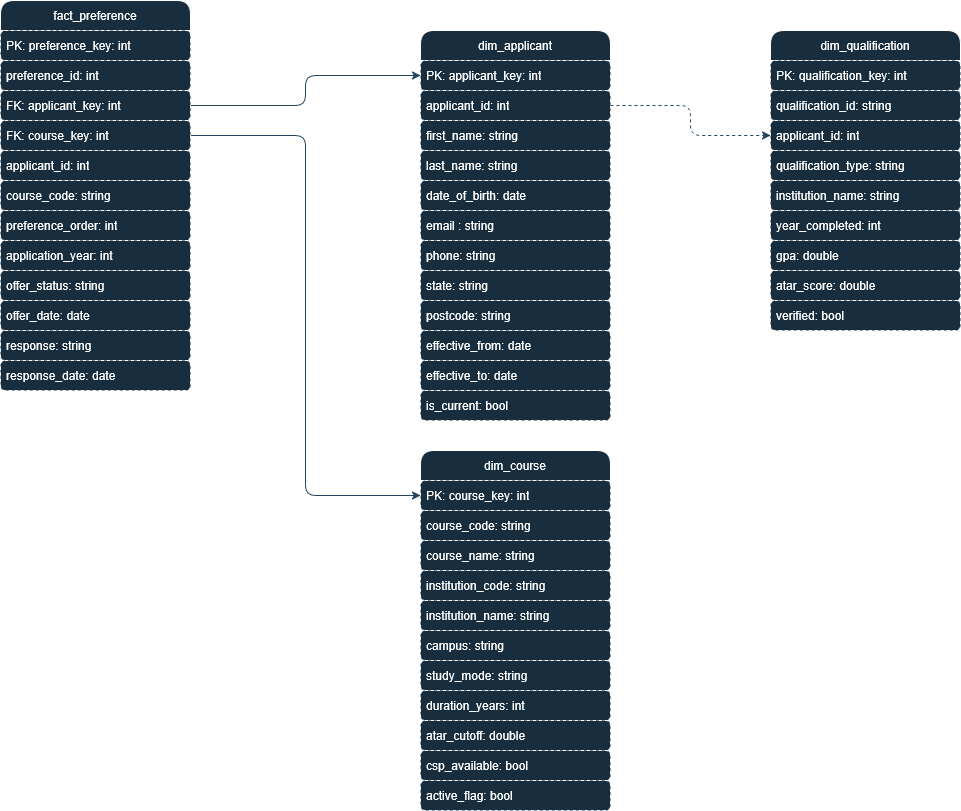

The diagram above was exported from draw.io. Its source (the exported page's mxGraphModel, read from the mxfile embedded in the PNG):
<mxGraphModel dx="1551" dy="843" grid="1" gridSize="10" guides="1" tooltips="1" connect="1" arrows="1" fold="1" page="1" pageScale="1" pageWidth="850" pageHeight="1100" math="0" shadow="0">
  <root>
    <mxCell id="0" />
    <mxCell id="1" parent="0" />
    <mxCell id="v5gbZDv7AFqr_LT_mRyX-1" parent="1" style="swimlane;fontStyle=0;childLayout=stackLayout;horizontal=1;startSize=30;horizontalStack=0;resizeParent=1;resizeParentMax=0;resizeLast=0;collapsible=1;marginBottom=0;whiteSpace=wrap;html=1;rounded=1;labelBackgroundColor=none;fillColor=#182E3E;strokeColor=#FFFFFF;fontColor=#FFFFFF;" value="&lt;div&gt;dim_applicant&lt;/div&gt;" vertex="1">
      <mxGeometry height="390" width="190" x="470" y="60" as="geometry" />
    </mxCell>
    <mxCell id="v5gbZDv7AFqr_LT_mRyX-2" parent="v5gbZDv7AFqr_LT_mRyX-1" style="text;strokeColor=#FFFFFF;fillColor=#182E3E;align=left;verticalAlign=middle;spacingLeft=4;spacingRight=4;overflow=hidden;points=[[0,0.5],[1,0.5]];portConstraint=eastwest;rotatable=0;whiteSpace=wrap;html=1;dashed=1;rounded=1;labelBackgroundColor=none;fontColor=#FFFFFF;" value="PK:&amp;nbsp;applicant_key: int" vertex="1">
      <mxGeometry height="30" width="190" y="30" as="geometry" />
    </mxCell>
    <mxCell id="v5gbZDv7AFqr_LT_mRyX-3" parent="v5gbZDv7AFqr_LT_mRyX-1" style="text;strokeColor=#FFFFFF;fillColor=#182E3E;align=left;verticalAlign=middle;spacingLeft=4;spacingRight=4;overflow=hidden;points=[[0,0.5],[1,0.5]];portConstraint=eastwest;rotatable=0;whiteSpace=wrap;html=1;dashed=1;rounded=1;labelBackgroundColor=none;fontColor=#FFFFFF;" value="&lt;div&gt;applicant_id: int&lt;/div&gt;" vertex="1">
      <mxGeometry height="30" width="190" y="60" as="geometry" />
    </mxCell>
    <mxCell id="v5gbZDv7AFqr_LT_mRyX-4" parent="v5gbZDv7AFqr_LT_mRyX-1" style="text;strokeColor=#FFFFFF;fillColor=#182E3E;align=left;verticalAlign=middle;spacingLeft=4;spacingRight=4;overflow=hidden;points=[[0,0.5],[1,0.5]];portConstraint=eastwest;rotatable=0;whiteSpace=wrap;html=1;dashed=1;rounded=1;labelBackgroundColor=none;fontColor=#FFFFFF;" value="first_name: string" vertex="1">
      <mxGeometry height="30" width="190" y="90" as="geometry" />
    </mxCell>
    <mxCell id="v5gbZDv7AFqr_LT_mRyX-9" parent="v5gbZDv7AFqr_LT_mRyX-1" style="text;strokeColor=#FFFFFF;fillColor=#182E3E;align=left;verticalAlign=middle;spacingLeft=4;spacingRight=4;overflow=hidden;points=[[0,0.5],[1,0.5]];portConstraint=eastwest;rotatable=0;whiteSpace=wrap;html=1;dashed=1;rounded=1;labelBackgroundColor=none;fontColor=#FFFFFF;" value="last_name: string" vertex="1">
      <mxGeometry height="30" width="190" y="120" as="geometry" />
    </mxCell>
    <mxCell id="v5gbZDv7AFqr_LT_mRyX-10" parent="v5gbZDv7AFqr_LT_mRyX-1" style="text;strokeColor=#FFFFFF;fillColor=#182E3E;align=left;verticalAlign=middle;spacingLeft=4;spacingRight=4;overflow=hidden;points=[[0,0.5],[1,0.5]];portConstraint=eastwest;rotatable=0;whiteSpace=wrap;html=1;dashed=1;rounded=1;labelBackgroundColor=none;fontColor=#FFFFFF;" value="date_of_birth: date" vertex="1">
      <mxGeometry height="30" width="190" y="150" as="geometry" />
    </mxCell>
    <mxCell id="v5gbZDv7AFqr_LT_mRyX-11" parent="v5gbZDv7AFqr_LT_mRyX-1" style="text;strokeColor=#FFFFFF;fillColor=#182E3E;align=left;verticalAlign=middle;spacingLeft=4;spacingRight=4;overflow=hidden;points=[[0,0.5],[1,0.5]];portConstraint=eastwest;rotatable=0;whiteSpace=wrap;html=1;dashed=1;rounded=1;labelBackgroundColor=none;fontColor=#FFFFFF;" value="email : string" vertex="1">
      <mxGeometry height="30" width="190" y="180" as="geometry" />
    </mxCell>
    <mxCell id="v5gbZDv7AFqr_LT_mRyX-12" parent="v5gbZDv7AFqr_LT_mRyX-1" style="text;strokeColor=#FFFFFF;fillColor=#182E3E;align=left;verticalAlign=middle;spacingLeft=4;spacingRight=4;overflow=hidden;points=[[0,0.5],[1,0.5]];portConstraint=eastwest;rotatable=0;whiteSpace=wrap;html=1;dashed=1;rounded=1;labelBackgroundColor=none;fontColor=#FFFFFF;" value="phone: string" vertex="1">
      <mxGeometry height="30" width="190" y="210" as="geometry" />
    </mxCell>
    <mxCell id="v5gbZDv7AFqr_LT_mRyX-13" parent="v5gbZDv7AFqr_LT_mRyX-1" style="text;strokeColor=#FFFFFF;fillColor=#182E3E;align=left;verticalAlign=middle;spacingLeft=4;spacingRight=4;overflow=hidden;points=[[0,0.5],[1,0.5]];portConstraint=eastwest;rotatable=0;whiteSpace=wrap;html=1;dashed=1;rounded=1;labelBackgroundColor=none;fontColor=#FFFFFF;" value="state: string" vertex="1">
      <mxGeometry height="30" width="190" y="240" as="geometry" />
    </mxCell>
    <mxCell id="v5gbZDv7AFqr_LT_mRyX-14" parent="v5gbZDv7AFqr_LT_mRyX-1" style="text;strokeColor=#FFFFFF;fillColor=#182E3E;align=left;verticalAlign=middle;spacingLeft=4;spacingRight=4;overflow=hidden;points=[[0,0.5],[1,0.5]];portConstraint=eastwest;rotatable=0;whiteSpace=wrap;html=1;dashed=1;rounded=1;labelBackgroundColor=none;fontColor=#FFFFFF;" value="postcode: string" vertex="1">
      <mxGeometry height="30" width="190" y="270" as="geometry" />
    </mxCell>
    <mxCell id="v5gbZDv7AFqr_LT_mRyX-15" parent="v5gbZDv7AFqr_LT_mRyX-1" style="text;strokeColor=#FFFFFF;fillColor=#182E3E;align=left;verticalAlign=middle;spacingLeft=4;spacingRight=4;overflow=hidden;points=[[0,0.5],[1,0.5]];portConstraint=eastwest;rotatable=0;whiteSpace=wrap;html=1;dashed=1;rounded=1;labelBackgroundColor=none;fontColor=#FFFFFF;" value="effective_from: date" vertex="1">
      <mxGeometry height="30" width="190" y="300" as="geometry" />
    </mxCell>
    <mxCell id="v5gbZDv7AFqr_LT_mRyX-16" parent="v5gbZDv7AFqr_LT_mRyX-1" style="text;strokeColor=#FFFFFF;fillColor=#182E3E;align=left;verticalAlign=middle;spacingLeft=4;spacingRight=4;overflow=hidden;points=[[0,0.5],[1,0.5]];portConstraint=eastwest;rotatable=0;whiteSpace=wrap;html=1;dashed=1;rounded=1;labelBackgroundColor=none;fontColor=#FFFFFF;" value="effective_to: date" vertex="1">
      <mxGeometry height="30" width="190" y="330" as="geometry" />
    </mxCell>
    <mxCell id="v5gbZDv7AFqr_LT_mRyX-17" parent="v5gbZDv7AFqr_LT_mRyX-1" style="text;strokeColor=#FFFFFF;fillColor=#182E3E;align=left;verticalAlign=middle;spacingLeft=4;spacingRight=4;overflow=hidden;points=[[0,0.5],[1,0.5]];portConstraint=eastwest;rotatable=0;whiteSpace=wrap;html=1;dashed=1;rounded=1;labelBackgroundColor=none;fontColor=#FFFFFF;" value="is_current: bool" vertex="1">
      <mxGeometry height="30" width="190" y="360" as="geometry" />
    </mxCell>
    <mxCell id="v5gbZDv7AFqr_LT_mRyX-18" parent="1" style="swimlane;fontStyle=0;childLayout=stackLayout;horizontal=1;startSize=30;horizontalStack=0;resizeParent=1;resizeParentMax=0;resizeLast=0;collapsible=1;marginBottom=0;whiteSpace=wrap;html=1;fillColor=#182E3E;rounded=1;labelBackgroundColor=none;strokeColor=#FFFFFF;fontColor=#FFFFFF;" value="dim_course" vertex="1">
      <mxGeometry height="360" width="190" x="470" y="480" as="geometry" />
    </mxCell>
    <mxCell id="v5gbZDv7AFqr_LT_mRyX-19" parent="v5gbZDv7AFqr_LT_mRyX-18" style="text;strokeColor=#FFFFFF;fillColor=#182E3E;align=left;verticalAlign=middle;spacingLeft=4;spacingRight=4;overflow=hidden;points=[[0,0.5],[1,0.5]];portConstraint=eastwest;rotatable=0;whiteSpace=wrap;html=1;dashed=1;rounded=1;labelBackgroundColor=none;fontColor=#FFFFFF;" value="PK: course_key: int" vertex="1">
      <mxGeometry height="30" width="190" y="30" as="geometry" />
    </mxCell>
    <mxCell id="v5gbZDv7AFqr_LT_mRyX-20" parent="v5gbZDv7AFqr_LT_mRyX-18" style="text;strokeColor=#FFFFFF;fillColor=#182E3E;align=left;verticalAlign=middle;spacingLeft=4;spacingRight=4;overflow=hidden;points=[[0,0.5],[1,0.5]];portConstraint=eastwest;rotatable=0;whiteSpace=wrap;html=1;dashed=1;rounded=1;labelBackgroundColor=none;fontColor=#FFFFFF;" value="course_code: string" vertex="1">
      <mxGeometry height="30" width="190" y="60" as="geometry" />
    </mxCell>
    <mxCell id="v5gbZDv7AFqr_LT_mRyX-21" parent="v5gbZDv7AFqr_LT_mRyX-18" style="text;strokeColor=#FFFFFF;fillColor=#182E3E;align=left;verticalAlign=middle;spacingLeft=4;spacingRight=4;overflow=hidden;points=[[0,0.5],[1,0.5]];portConstraint=eastwest;rotatable=0;whiteSpace=wrap;html=1;dashed=1;rounded=1;labelBackgroundColor=none;fontColor=#FFFFFF;" value="course_name: string" vertex="1">
      <mxGeometry height="30" width="190" y="90" as="geometry" />
    </mxCell>
    <mxCell id="v5gbZDv7AFqr_LT_mRyX-22" parent="v5gbZDv7AFqr_LT_mRyX-18" style="text;strokeColor=#FFFFFF;fillColor=#182E3E;align=left;verticalAlign=middle;spacingLeft=4;spacingRight=4;overflow=hidden;points=[[0,0.5],[1,0.5]];portConstraint=eastwest;rotatable=0;whiteSpace=wrap;html=1;dashed=1;rounded=1;labelBackgroundColor=none;fontColor=#FFFFFF;" value="institution_code: string" vertex="1">
      <mxGeometry height="30" width="190" y="120" as="geometry" />
    </mxCell>
    <mxCell id="v5gbZDv7AFqr_LT_mRyX-23" parent="v5gbZDv7AFqr_LT_mRyX-18" style="text;strokeColor=#FFFFFF;fillColor=#182E3E;align=left;verticalAlign=middle;spacingLeft=4;spacingRight=4;overflow=hidden;points=[[0,0.5],[1,0.5]];portConstraint=eastwest;rotatable=0;whiteSpace=wrap;html=1;dashed=1;rounded=1;labelBackgroundColor=none;fontColor=#FFFFFF;" value="institution_name: string" vertex="1">
      <mxGeometry height="30" width="190" y="150" as="geometry" />
    </mxCell>
    <mxCell id="v5gbZDv7AFqr_LT_mRyX-24" parent="v5gbZDv7AFqr_LT_mRyX-18" style="text;strokeColor=#FFFFFF;fillColor=#182E3E;align=left;verticalAlign=middle;spacingLeft=4;spacingRight=4;overflow=hidden;points=[[0,0.5],[1,0.5]];portConstraint=eastwest;rotatable=0;whiteSpace=wrap;html=1;dashed=1;rounded=1;labelBackgroundColor=none;fontColor=#FFFFFF;" value="campus: string" vertex="1">
      <mxGeometry height="30" width="190" y="180" as="geometry" />
    </mxCell>
    <mxCell id="v5gbZDv7AFqr_LT_mRyX-25" parent="v5gbZDv7AFqr_LT_mRyX-18" style="text;strokeColor=#FFFFFF;fillColor=#182E3E;align=left;verticalAlign=middle;spacingLeft=4;spacingRight=4;overflow=hidden;points=[[0,0.5],[1,0.5]];portConstraint=eastwest;rotatable=0;whiteSpace=wrap;html=1;dashed=1;rounded=1;labelBackgroundColor=none;fontColor=#FFFFFF;" value="study_mode: string" vertex="1">
      <mxGeometry height="30" width="190" y="210" as="geometry" />
    </mxCell>
    <mxCell id="v5gbZDv7AFqr_LT_mRyX-26" parent="v5gbZDv7AFqr_LT_mRyX-18" style="text;strokeColor=#FFFFFF;fillColor=#182E3E;align=left;verticalAlign=middle;spacingLeft=4;spacingRight=4;overflow=hidden;points=[[0,0.5],[1,0.5]];portConstraint=eastwest;rotatable=0;whiteSpace=wrap;html=1;dashed=1;rounded=1;labelBackgroundColor=none;fontColor=#FFFFFF;" value="duration_years: int" vertex="1">
      <mxGeometry height="30" width="190" y="240" as="geometry" />
    </mxCell>
    <mxCell id="v5gbZDv7AFqr_LT_mRyX-27" parent="v5gbZDv7AFqr_LT_mRyX-18" style="text;strokeColor=#FFFFFF;fillColor=#182E3E;align=left;verticalAlign=middle;spacingLeft=4;spacingRight=4;overflow=hidden;points=[[0,0.5],[1,0.5]];portConstraint=eastwest;rotatable=0;whiteSpace=wrap;html=1;dashed=1;rounded=1;labelBackgroundColor=none;fontColor=#FFFFFF;" value="atar_cutoff: double" vertex="1">
      <mxGeometry height="30" width="190" y="270" as="geometry" />
    </mxCell>
    <mxCell id="v5gbZDv7AFqr_LT_mRyX-28" parent="v5gbZDv7AFqr_LT_mRyX-18" style="text;strokeColor=#FFFFFF;fillColor=#182E3E;align=left;verticalAlign=middle;spacingLeft=4;spacingRight=4;overflow=hidden;points=[[0,0.5],[1,0.5]];portConstraint=eastwest;rotatable=0;whiteSpace=wrap;html=1;dashed=1;rounded=1;labelBackgroundColor=none;fontColor=#FFFFFF;" value="csp_available: bool" vertex="1">
      <mxGeometry height="30" width="190" y="300" as="geometry" />
    </mxCell>
    <mxCell id="v5gbZDv7AFqr_LT_mRyX-29" parent="v5gbZDv7AFqr_LT_mRyX-18" style="text;strokeColor=#FFFFFF;fillColor=#182E3E;align=left;verticalAlign=middle;spacingLeft=4;spacingRight=4;overflow=hidden;points=[[0,0.5],[1,0.5]];portConstraint=eastwest;rotatable=0;whiteSpace=wrap;html=1;dashed=1;rounded=1;labelBackgroundColor=none;fontColor=#FFFFFF;" value="active_flag: bool" vertex="1">
      <mxGeometry height="30" width="190" y="330" as="geometry" />
    </mxCell>
    <mxCell id="v5gbZDv7AFqr_LT_mRyX-31" parent="1" style="swimlane;fontStyle=0;childLayout=stackLayout;horizontal=1;startSize=30;horizontalStack=0;resizeParent=1;resizeParentMax=0;resizeLast=0;collapsible=1;marginBottom=0;whiteSpace=wrap;html=1;rounded=1;labelBackgroundColor=none;fillColor=#182E3E;strokeColor=#FFFFFF;fontColor=#FFFFFF;" value="fact_preference" vertex="1">
      <mxGeometry height="390" width="190" x="50" y="30" as="geometry" />
    </mxCell>
    <mxCell id="v5gbZDv7AFqr_LT_mRyX-32" parent="v5gbZDv7AFqr_LT_mRyX-31" style="text;strokeColor=#FFFFFF;fillColor=#182E3E;align=left;verticalAlign=middle;spacingLeft=4;spacingRight=4;overflow=hidden;points=[[0,0.5],[1,0.5]];portConstraint=eastwest;rotatable=0;whiteSpace=wrap;html=1;dashed=1;rounded=1;labelBackgroundColor=none;fontColor=#FFFFFF;" value="PK: preference_key: int" vertex="1">
      <mxGeometry height="30" width="190" y="30" as="geometry" />
    </mxCell>
    <mxCell id="ZgVDGrvPD2sE9GJheSTR-6" parent="v5gbZDv7AFqr_LT_mRyX-31" style="text;strokeColor=#FFFFFF;fillColor=#182E3E;align=left;verticalAlign=middle;spacingLeft=4;spacingRight=4;overflow=hidden;points=[[0,0.5],[1,0.5]];portConstraint=eastwest;rotatable=0;whiteSpace=wrap;html=1;perimeterSpacing=1;dashed=1;rounded=1;labelBackgroundColor=none;fontColor=#FFFFFF;" value="preference_id: int" vertex="1">
      <mxGeometry height="30" width="190" y="60" as="geometry" />
    </mxCell>
    <mxCell id="v5gbZDv7AFqr_LT_mRyX-34" parent="v5gbZDv7AFqr_LT_mRyX-31" style="text;strokeColor=#FFFFFF;fillColor=#182E3E;align=left;verticalAlign=middle;spacingLeft=4;spacingRight=4;overflow=hidden;points=[[0,0.5],[1,0.5]];portConstraint=eastwest;rotatable=0;whiteSpace=wrap;html=1;perimeterSpacing=1;dashed=1;rounded=1;labelBackgroundColor=none;fontColor=#FFFFFF;" value="FK: applicant_key: int" vertex="1">
      <mxGeometry height="30" width="190" y="90" as="geometry" />
    </mxCell>
    <mxCell id="v5gbZDv7AFqr_LT_mRyX-35" parent="v5gbZDv7AFqr_LT_mRyX-31" style="text;strokeColor=#FFFFFF;fillColor=#182E3E;align=left;verticalAlign=middle;spacingLeft=4;spacingRight=4;overflow=hidden;points=[[0,0.5],[1,0.5]];portConstraint=eastwest;rotatable=0;whiteSpace=wrap;html=1;perimeterSpacing=1;dashed=1;rounded=1;labelBackgroundColor=none;fontColor=#FFFFFF;" value="FK: course_key: int" vertex="1">
      <mxGeometry height="30" width="190" y="120" as="geometry" />
    </mxCell>
    <mxCell id="v5gbZDv7AFqr_LT_mRyX-36" parent="v5gbZDv7AFqr_LT_mRyX-31" style="text;strokeColor=#FFFFFF;fillColor=#182E3E;align=left;verticalAlign=middle;spacingLeft=4;spacingRight=4;overflow=hidden;points=[[0,0.5],[1,0.5]];portConstraint=eastwest;rotatable=0;whiteSpace=wrap;html=1;perimeterSpacing=1;dashed=1;rounded=1;labelBackgroundColor=none;fontColor=#FFFFFF;" value="applicant_id: int" vertex="1">
      <mxGeometry height="30" width="190" y="150" as="geometry" />
    </mxCell>
    <mxCell id="v5gbZDv7AFqr_LT_mRyX-37" parent="v5gbZDv7AFqr_LT_mRyX-31" style="text;strokeColor=#FFFFFF;fillColor=#182E3E;align=left;verticalAlign=middle;spacingLeft=4;spacingRight=4;overflow=hidden;points=[[0,0.5],[1,0.5]];portConstraint=eastwest;rotatable=0;whiteSpace=wrap;html=1;perimeterSpacing=1;dashed=1;rounded=1;labelBackgroundColor=none;fontColor=#FFFFFF;" value="course_code: string" vertex="1">
      <mxGeometry height="30" width="190" y="180" as="geometry" />
    </mxCell>
    <mxCell id="v5gbZDv7AFqr_LT_mRyX-38" parent="v5gbZDv7AFqr_LT_mRyX-31" style="text;strokeColor=#FFFFFF;fillColor=#182E3E;align=left;verticalAlign=middle;spacingLeft=4;spacingRight=4;overflow=hidden;points=[[0,0.5],[1,0.5]];portConstraint=eastwest;rotatable=0;whiteSpace=wrap;html=1;perimeterSpacing=1;dashed=1;rounded=1;labelBackgroundColor=none;fontColor=#FFFFFF;" value="preference_order: int" vertex="1">
      <mxGeometry height="30" width="190" y="210" as="geometry" />
    </mxCell>
    <mxCell id="v5gbZDv7AFqr_LT_mRyX-39" parent="v5gbZDv7AFqr_LT_mRyX-31" style="text;strokeColor=#FFFFFF;fillColor=#182E3E;align=left;verticalAlign=middle;spacingLeft=4;spacingRight=4;overflow=hidden;points=[[0,0.5],[1,0.5]];portConstraint=eastwest;rotatable=0;whiteSpace=wrap;html=1;perimeterSpacing=1;dashed=1;rounded=1;labelBackgroundColor=none;fontColor=#FFFFFF;" value="application_year: int" vertex="1">
      <mxGeometry height="30" width="190" y="240" as="geometry" />
    </mxCell>
    <mxCell id="v5gbZDv7AFqr_LT_mRyX-40" parent="v5gbZDv7AFqr_LT_mRyX-31" style="text;strokeColor=#FFFFFF;fillColor=#182E3E;align=left;verticalAlign=middle;spacingLeft=4;spacingRight=4;overflow=hidden;points=[[0,0.5],[1,0.5]];portConstraint=eastwest;rotatable=0;whiteSpace=wrap;html=1;perimeterSpacing=1;dashed=1;rounded=1;labelBackgroundColor=none;fontColor=#FFFFFF;" value="offer_status: string" vertex="1">
      <mxGeometry height="30" width="190" y="270" as="geometry" />
    </mxCell>
    <mxCell id="v5gbZDv7AFqr_LT_mRyX-41" parent="v5gbZDv7AFqr_LT_mRyX-31" style="text;strokeColor=#FFFFFF;fillColor=#182E3E;align=left;verticalAlign=middle;spacingLeft=4;spacingRight=4;overflow=hidden;points=[[0,0.5],[1,0.5]];portConstraint=eastwest;rotatable=0;whiteSpace=wrap;html=1;perimeterSpacing=1;dashed=1;rounded=1;labelBackgroundColor=none;fontColor=#FFFFFF;" value="offer_date: date" vertex="1">
      <mxGeometry height="30" width="190" y="300" as="geometry" />
    </mxCell>
    <mxCell id="v5gbZDv7AFqr_LT_mRyX-42" parent="v5gbZDv7AFqr_LT_mRyX-31" style="text;strokeColor=#FFFFFF;fillColor=#182E3E;align=left;verticalAlign=middle;spacingLeft=4;spacingRight=4;overflow=hidden;points=[[0,0.5],[1,0.5]];portConstraint=eastwest;rotatable=0;whiteSpace=wrap;html=1;perimeterSpacing=1;dashed=1;rounded=1;labelBackgroundColor=none;fontColor=#FFFFFF;" value="response: string" vertex="1">
      <mxGeometry height="30" width="190" y="330" as="geometry" />
    </mxCell>
    <mxCell id="v5gbZDv7AFqr_LT_mRyX-43" parent="v5gbZDv7AFqr_LT_mRyX-31" style="text;strokeColor=#FFFFFF;fillColor=#182E3E;align=left;verticalAlign=middle;spacingLeft=4;spacingRight=4;overflow=hidden;points=[[0,0.5],[1,0.5]];portConstraint=eastwest;rotatable=0;whiteSpace=wrap;html=1;perimeterSpacing=1;dashed=1;rounded=1;labelBackgroundColor=none;fontColor=#FFFFFF;" value="response_date: date" vertex="1">
      <mxGeometry height="30" width="190" y="360" as="geometry" />
    </mxCell>
    <mxCell id="v5gbZDv7AFqr_LT_mRyX-44" parent="1" style="swimlane;fontStyle=0;childLayout=stackLayout;horizontal=1;startSize=30;horizontalStack=0;resizeParent=1;resizeParentMax=0;resizeLast=0;collapsible=1;marginBottom=0;whiteSpace=wrap;html=1;fillColor=#182E3E;rounded=1;labelBackgroundColor=none;strokeColor=#FFFFFF;fontColor=#FFFFFF;" value="dim_qualification" vertex="1">
      <mxGeometry height="300" width="190" x="820" y="60" as="geometry" />
    </mxCell>
    <mxCell id="v5gbZDv7AFqr_LT_mRyX-45" parent="v5gbZDv7AFqr_LT_mRyX-44" style="text;strokeColor=#FFFFFF;fillColor=#182E3E;align=left;verticalAlign=middle;spacingLeft=4;spacingRight=4;overflow=hidden;points=[[0,0.5],[1,0.5]];portConstraint=eastwest;rotatable=0;whiteSpace=wrap;html=1;dashed=1;rounded=1;labelBackgroundColor=none;fontColor=#FFFFFF;" value="PK: qualification_key: int" vertex="1">
      <mxGeometry height="30" width="190" y="30" as="geometry" />
    </mxCell>
    <mxCell id="v5gbZDv7AFqr_LT_mRyX-46" parent="v5gbZDv7AFqr_LT_mRyX-44" style="text;strokeColor=#FFFFFF;fillColor=#182E3E;align=left;verticalAlign=middle;spacingLeft=4;spacingRight=4;overflow=hidden;points=[[0,0.5],[1,0.5]];portConstraint=eastwest;rotatable=0;whiteSpace=wrap;html=1;dashed=1;rounded=1;labelBackgroundColor=none;fontColor=#FFFFFF;" value="qualification_id: string" vertex="1">
      <mxGeometry height="30" width="190" y="60" as="geometry" />
    </mxCell>
    <mxCell id="v5gbZDv7AFqr_LT_mRyX-47" parent="v5gbZDv7AFqr_LT_mRyX-44" style="text;strokeColor=#FFFFFF;fillColor=#182E3E;align=left;verticalAlign=middle;spacingLeft=4;spacingRight=4;overflow=hidden;points=[[0,0.5],[1,0.5]];portConstraint=eastwest;rotatable=0;whiteSpace=wrap;html=1;dashed=1;rounded=1;labelBackgroundColor=none;fontColor=#FFFFFF;" value="applicant_id: int" vertex="1">
      <mxGeometry height="30" width="190" y="90" as="geometry" />
    </mxCell>
    <mxCell id="v5gbZDv7AFqr_LT_mRyX-48" parent="v5gbZDv7AFqr_LT_mRyX-44" style="text;strokeColor=#FFFFFF;fillColor=#182E3E;align=left;verticalAlign=middle;spacingLeft=4;spacingRight=4;overflow=hidden;points=[[0,0.5],[1,0.5]];portConstraint=eastwest;rotatable=0;whiteSpace=wrap;html=1;dashed=1;rounded=1;labelBackgroundColor=none;fontColor=#FFFFFF;" value="qualification_type: string" vertex="1">
      <mxGeometry height="30" width="190" y="120" as="geometry" />
    </mxCell>
    <mxCell id="v5gbZDv7AFqr_LT_mRyX-49" parent="v5gbZDv7AFqr_LT_mRyX-44" style="text;strokeColor=#FFFFFF;fillColor=#182E3E;align=left;verticalAlign=middle;spacingLeft=4;spacingRight=4;overflow=hidden;points=[[0,0.5],[1,0.5]];portConstraint=eastwest;rotatable=0;whiteSpace=wrap;html=1;dashed=1;rounded=1;labelBackgroundColor=none;fontColor=#FFFFFF;" value="institution_name: string" vertex="1">
      <mxGeometry height="30" width="190" y="150" as="geometry" />
    </mxCell>
    <mxCell id="v5gbZDv7AFqr_LT_mRyX-50" parent="v5gbZDv7AFqr_LT_mRyX-44" style="text;strokeColor=#FFFFFF;fillColor=#182E3E;align=left;verticalAlign=middle;spacingLeft=4;spacingRight=4;overflow=hidden;points=[[0,0.5],[1,0.5]];portConstraint=eastwest;rotatable=0;whiteSpace=wrap;html=1;dashed=1;rounded=1;labelBackgroundColor=none;fontColor=#FFFFFF;" value="year_completed: int" vertex="1">
      <mxGeometry height="30" width="190" y="180" as="geometry" />
    </mxCell>
    <mxCell id="v5gbZDv7AFqr_LT_mRyX-51" parent="v5gbZDv7AFqr_LT_mRyX-44" style="text;strokeColor=#FFFFFF;fillColor=#182E3E;align=left;verticalAlign=middle;spacingLeft=4;spacingRight=4;overflow=hidden;points=[[0,0.5],[1,0.5]];portConstraint=eastwest;rotatable=0;whiteSpace=wrap;html=1;dashed=1;rounded=1;labelBackgroundColor=none;fontColor=#FFFFFF;" value="gpa: double" vertex="1">
      <mxGeometry height="30" width="190" y="210" as="geometry" />
    </mxCell>
    <mxCell id="v5gbZDv7AFqr_LT_mRyX-52" parent="v5gbZDv7AFqr_LT_mRyX-44" style="text;strokeColor=#FFFFFF;fillColor=#182E3E;align=left;verticalAlign=middle;spacingLeft=4;spacingRight=4;overflow=hidden;points=[[0,0.5],[1,0.5]];portConstraint=eastwest;rotatable=0;whiteSpace=wrap;html=1;dashed=1;rounded=1;labelBackgroundColor=none;fontColor=#FFFFFF;" value="atar_score: double" vertex="1">
      <mxGeometry height="30" width="190" y="240" as="geometry" />
    </mxCell>
    <mxCell id="v5gbZDv7AFqr_LT_mRyX-53" parent="v5gbZDv7AFqr_LT_mRyX-44" style="text;strokeColor=#FFFFFF;fillColor=#182E3E;align=left;verticalAlign=middle;spacingLeft=4;spacingRight=4;overflow=hidden;points=[[0,0.5],[1,0.5]];portConstraint=eastwest;rotatable=0;whiteSpace=wrap;html=1;dashed=1;rounded=1;labelBackgroundColor=none;fontColor=#FFFFFF;" value="verified: bool" vertex="1">
      <mxGeometry height="30" width="190" y="270" as="geometry" />
    </mxCell>
    <mxCell id="ZgVDGrvPD2sE9GJheSTR-1" edge="1" parent="1" source="v5gbZDv7AFqr_LT_mRyX-34" style="edgeStyle=orthogonalEdgeStyle;rounded=1;orthogonalLoop=1;jettySize=auto;html=1;exitX=1;exitY=0.5;exitDx=0;exitDy=0;entryX=0;entryY=0.5;entryDx=0;entryDy=0;labelBackgroundColor=none;strokeColor=#23445D;fontColor=default;" target="v5gbZDv7AFqr_LT_mRyX-2">
      <mxGeometry relative="1" as="geometry" />
    </mxCell>
    <mxCell id="ZgVDGrvPD2sE9GJheSTR-3" edge="1" parent="1" source="v5gbZDv7AFqr_LT_mRyX-35" style="edgeStyle=orthogonalEdgeStyle;rounded=1;orthogonalLoop=1;jettySize=auto;html=1;exitX=1;exitY=0.5;exitDx=0;exitDy=0;labelBackgroundColor=none;strokeColor=#23445D;fontColor=default;" target="v5gbZDv7AFqr_LT_mRyX-19">
      <mxGeometry relative="1" as="geometry" />
    </mxCell>
    <mxCell id="ZgVDGrvPD2sE9GJheSTR-5" edge="1" parent="1" source="v5gbZDv7AFqr_LT_mRyX-3" style="edgeStyle=orthogonalEdgeStyle;rounded=1;orthogonalLoop=1;jettySize=auto;html=1;exitX=1;exitY=0.5;exitDx=0;exitDy=0;dashed=1;labelBackgroundColor=none;strokeColor=#23445D;fontColor=default;" target="v5gbZDv7AFqr_LT_mRyX-47">
      <mxGeometry relative="1" as="geometry" />
    </mxCell>
  </root>
</mxGraphModel>